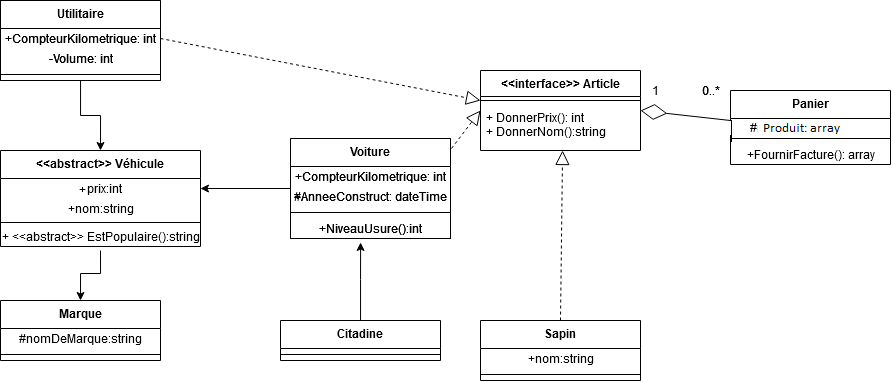

The diagram above was exported from draw.io. Its source (the exported page's mxGraphModel, read from the mxfile embedded in the PNG):
<mxGraphModel dx="1071" dy="593" grid="1" gridSize="10" guides="1" tooltips="1" connect="1" arrows="1" fold="1" page="1" pageScale="1" pageWidth="827" pageHeight="1169" math="0" shadow="0">
  <root>
    <mxCell id="0" />
    <mxCell id="1" parent="0" />
    <mxCell id="RhCnxPNr-ZEOauE7ioft-16" value="&lt;&lt;interface&gt;&gt; Article" style="swimlane;fontStyle=1;align=center;verticalAlign=top;childLayout=stackLayout;horizontal=1;startSize=26;horizontalStack=0;resizeParent=1;resizeParentMax=0;resizeLast=0;collapsible=1;marginBottom=0;" vertex="1" parent="1">
      <mxGeometry x="540" y="110" width="160" height="80" as="geometry" />
    </mxCell>
    <mxCell id="RhCnxPNr-ZEOauE7ioft-18" value="" style="line;strokeWidth=1;fillColor=none;align=left;verticalAlign=middle;spacingTop=-1;spacingLeft=3;spacingRight=3;rotatable=0;labelPosition=right;points=[];portConstraint=eastwest;" vertex="1" parent="RhCnxPNr-ZEOauE7ioft-16">
      <mxGeometry y="26" width="160" height="8" as="geometry" />
    </mxCell>
    <mxCell id="RhCnxPNr-ZEOauE7ioft-19" value="+ DonnerPrix(): int&#10;+ DonnerNom():string&#10;" style="text;strokeColor=none;fillColor=none;align=left;verticalAlign=top;spacingLeft=4;spacingRight=4;overflow=hidden;rotatable=0;points=[[0,0.5],[1,0.5]];portConstraint=eastwest;" vertex="1" parent="RhCnxPNr-ZEOauE7ioft-16">
      <mxGeometry y="34" width="160" height="46" as="geometry" />
    </mxCell>
    <mxCell id="RhCnxPNr-ZEOauE7ioft-20" value="&lt;&lt;abstract&gt;&gt; Véhicule" style="swimlane;fontStyle=1;align=center;verticalAlign=top;childLayout=stackLayout;horizontal=1;startSize=28;horizontalStack=0;resizeParent=1;resizeParentMax=0;resizeLast=0;collapsible=1;marginBottom=0;" vertex="1" parent="1">
      <mxGeometry x="60" y="190" width="200" height="96" as="geometry" />
    </mxCell>
    <mxCell id="RhCnxPNr-ZEOauE7ioft-27" value="#prix:int" style="text;html=1;align=center;verticalAlign=middle;resizable=0;points=[];autosize=1;" vertex="1" parent="RhCnxPNr-ZEOauE7ioft-20">
      <mxGeometry y="28" width="200" height="20" as="geometry" />
    </mxCell>
    <mxCell id="RhCnxPNr-ZEOauE7ioft-29" value="+nom:string" style="text;html=1;align=center;verticalAlign=middle;resizable=0;points=[];autosize=1;" vertex="1" parent="RhCnxPNr-ZEOauE7ioft-20">
      <mxGeometry y="48" width="200" height="20" as="geometry" />
    </mxCell>
    <mxCell id="RhCnxPNr-ZEOauE7ioft-21" value="" style="line;strokeWidth=1;fillColor=none;align=left;verticalAlign=middle;spacingTop=-1;spacingLeft=3;spacingRight=3;rotatable=0;labelPosition=right;points=[];portConstraint=eastwest;" vertex="1" parent="RhCnxPNr-ZEOauE7ioft-20">
      <mxGeometry y="68" width="200" height="8" as="geometry" />
    </mxCell>
    <mxCell id="RhCnxPNr-ZEOauE7ioft-23" value="&lt;div&gt;+ &amp;lt;&amp;lt;abstract&amp;gt;&amp;gt; EstPopulaire():string&lt;br&gt;&lt;/div&gt;" style="text;html=1;align=center;verticalAlign=middle;resizable=0;points=[];autosize=1;" vertex="1" parent="RhCnxPNr-ZEOauE7ioft-20">
      <mxGeometry y="76" width="200" height="20" as="geometry" />
    </mxCell>
    <mxCell id="RhCnxPNr-ZEOauE7ioft-36" style="edgeStyle=orthogonalEdgeStyle;rounded=0;orthogonalLoop=1;jettySize=auto;html=1;" edge="1" parent="1" source="RhCnxPNr-ZEOauE7ioft-24">
      <mxGeometry relative="1" as="geometry">
        <mxPoint x="260" y="228" as="targetPoint" />
      </mxGeometry>
    </mxCell>
    <mxCell id="RhCnxPNr-ZEOauE7ioft-24" value="Voiture" style="swimlane;fontStyle=1;align=center;verticalAlign=top;childLayout=stackLayout;horizontal=1;startSize=28;horizontalStack=0;resizeParent=1;resizeParentMax=0;resizeLast=0;collapsible=1;marginBottom=0;" vertex="1" parent="1">
      <mxGeometry x="350" y="178" width="160" height="100" as="geometry" />
    </mxCell>
    <mxCell id="RhCnxPNr-ZEOauE7ioft-25" value="+CompteurKilometrique: int" style="text;html=1;align=center;verticalAlign=middle;resizable=0;points=[];autosize=1;" vertex="1" parent="RhCnxPNr-ZEOauE7ioft-24">
      <mxGeometry y="28" width="160" height="20" as="geometry" />
    </mxCell>
    <mxCell id="RhCnxPNr-ZEOauE7ioft-39" value="+AnneeConstruct: dateTime" style="text;html=1;align=center;verticalAlign=middle;resizable=0;points=[];autosize=1;" vertex="1" parent="RhCnxPNr-ZEOauE7ioft-24">
      <mxGeometry y="48" width="160" height="20" as="geometry" />
    </mxCell>
    <mxCell id="RhCnxPNr-ZEOauE7ioft-26" value="" style="line;strokeWidth=1;fillColor=none;align=left;verticalAlign=middle;spacingTop=-1;spacingLeft=3;spacingRight=3;rotatable=0;labelPosition=right;points=[];portConstraint=eastwest;" vertex="1" parent="RhCnxPNr-ZEOauE7ioft-24">
      <mxGeometry y="68" width="160" height="12" as="geometry" />
    </mxCell>
    <mxCell id="RhCnxPNr-ZEOauE7ioft-38" value="+NiveauUsure():int" style="text;html=1;align=center;verticalAlign=middle;resizable=0;points=[];autosize=1;" vertex="1" parent="RhCnxPNr-ZEOauE7ioft-24">
      <mxGeometry y="80" width="160" height="20" as="geometry" />
    </mxCell>
    <mxCell id="RhCnxPNr-ZEOauE7ioft-42" style="edgeStyle=orthogonalEdgeStyle;rounded=0;orthogonalLoop=1;jettySize=auto;html=1;entryX=0.5;entryY=0;entryDx=0;entryDy=0;exitX=0.5;exitY=1.2;exitDx=0;exitDy=0;exitPerimeter=0;" edge="1" parent="1" source="RhCnxPNr-ZEOauE7ioft-23" target="RhCnxPNr-ZEOauE7ioft-30">
      <mxGeometry relative="1" as="geometry">
        <mxPoint x="80" y="310" as="sourcePoint" />
      </mxGeometry>
    </mxCell>
    <mxCell id="RhCnxPNr-ZEOauE7ioft-30" value="Marque" style="swimlane;fontStyle=1;align=center;verticalAlign=top;childLayout=stackLayout;horizontal=1;startSize=28;horizontalStack=0;resizeParent=1;resizeParentMax=0;resizeLast=0;collapsible=1;marginBottom=0;" vertex="1" parent="1">
      <mxGeometry x="60" y="340" width="160" height="60" as="geometry" />
    </mxCell>
    <mxCell id="RhCnxPNr-ZEOauE7ioft-31" value="#nomDeMarque:string" style="text;html=1;align=center;verticalAlign=middle;resizable=0;points=[];autosize=1;" vertex="1" parent="RhCnxPNr-ZEOauE7ioft-30">
      <mxGeometry y="28" width="160" height="20" as="geometry" />
    </mxCell>
    <mxCell id="RhCnxPNr-ZEOauE7ioft-32" value="" style="line;strokeWidth=1;fillColor=none;align=left;verticalAlign=middle;spacingTop=-1;spacingLeft=3;spacingRight=3;rotatable=0;labelPosition=right;points=[];portConstraint=eastwest;" vertex="1" parent="RhCnxPNr-ZEOauE7ioft-30">
      <mxGeometry y="48" width="160" height="12" as="geometry" />
    </mxCell>
    <mxCell id="RhCnxPNr-ZEOauE7ioft-41" value="" style="endArrow=block;dashed=1;endFill=0;endSize=12;html=1;exitX=1.006;exitY=0.1;exitDx=0;exitDy=0;entryX=0;entryY=0.5;entryDx=0;entryDy=0;exitPerimeter=0;" edge="1" parent="1" source="RhCnxPNr-ZEOauE7ioft-24" target="RhCnxPNr-ZEOauE7ioft-16">
      <mxGeometry width="160" relative="1" as="geometry">
        <mxPoint x="310" y="220" as="sourcePoint" />
        <mxPoint x="500" y="140" as="targetPoint" />
      </mxGeometry>
    </mxCell>
    <mxCell id="RhCnxPNr-ZEOauE7ioft-49" style="edgeStyle=orthogonalEdgeStyle;rounded=0;orthogonalLoop=1;jettySize=auto;html=1;entryX=0.438;entryY=1.2;entryDx=0;entryDy=0;entryPerimeter=0;" edge="1" parent="1" source="RhCnxPNr-ZEOauE7ioft-43" target="RhCnxPNr-ZEOauE7ioft-38">
      <mxGeometry relative="1" as="geometry" />
    </mxCell>
    <mxCell id="RhCnxPNr-ZEOauE7ioft-43" value="Citadine" style="swimlane;fontStyle=1;align=center;verticalAlign=top;childLayout=stackLayout;horizontal=1;startSize=28;horizontalStack=0;resizeParent=1;resizeParentMax=0;resizeLast=0;collapsible=1;marginBottom=0;" vertex="1" parent="1">
      <mxGeometry x="340" y="360" width="160" height="40" as="geometry" />
    </mxCell>
    <mxCell id="RhCnxPNr-ZEOauE7ioft-46" value="" style="line;strokeWidth=1;fillColor=none;align=left;verticalAlign=middle;spacingTop=-1;spacingLeft=3;spacingRight=3;rotatable=0;labelPosition=right;points=[];portConstraint=eastwest;" vertex="1" parent="RhCnxPNr-ZEOauE7ioft-43">
      <mxGeometry y="28" width="160" height="12" as="geometry" />
    </mxCell>
    <mxCell id="RhCnxPNr-ZEOauE7ioft-50" value="Voiture" style="swimlane;fontStyle=1;align=center;verticalAlign=top;childLayout=stackLayout;horizontal=1;startSize=28;horizontalStack=0;resizeParent=1;resizeParentMax=0;resizeLast=0;collapsible=1;marginBottom=0;" vertex="1" parent="1">
      <mxGeometry x="350" y="178" width="160" height="100" as="geometry" />
    </mxCell>
    <mxCell id="RhCnxPNr-ZEOauE7ioft-51" value="+CompteurKilometrique: int" style="text;html=1;align=center;verticalAlign=middle;resizable=0;points=[];autosize=1;" vertex="1" parent="RhCnxPNr-ZEOauE7ioft-50">
      <mxGeometry y="28" width="160" height="20" as="geometry" />
    </mxCell>
    <mxCell id="RhCnxPNr-ZEOauE7ioft-52" value="#AnneeConstruct: dateTime" style="text;html=1;align=center;verticalAlign=middle;resizable=0;points=[];autosize=1;" vertex="1" parent="RhCnxPNr-ZEOauE7ioft-50">
      <mxGeometry y="48" width="160" height="20" as="geometry" />
    </mxCell>
    <mxCell id="RhCnxPNr-ZEOauE7ioft-53" value="" style="line;strokeWidth=1;fillColor=none;align=left;verticalAlign=middle;spacingTop=-1;spacingLeft=3;spacingRight=3;rotatable=0;labelPosition=right;points=[];portConstraint=eastwest;" vertex="1" parent="RhCnxPNr-ZEOauE7ioft-50">
      <mxGeometry y="68" width="160" height="12" as="geometry" />
    </mxCell>
    <mxCell id="RhCnxPNr-ZEOauE7ioft-54" value="+NiveauUsure():int" style="text;html=1;align=center;verticalAlign=middle;resizable=0;points=[];autosize=1;" vertex="1" parent="RhCnxPNr-ZEOauE7ioft-50">
      <mxGeometry y="80" width="160" height="20" as="geometry" />
    </mxCell>
    <mxCell id="RhCnxPNr-ZEOauE7ioft-60" style="edgeStyle=orthogonalEdgeStyle;rounded=0;orthogonalLoop=1;jettySize=auto;html=1;entryX=0.5;entryY=0;entryDx=0;entryDy=0;" edge="1" parent="1" source="RhCnxPNr-ZEOauE7ioft-55" target="RhCnxPNr-ZEOauE7ioft-20">
      <mxGeometry relative="1" as="geometry" />
    </mxCell>
    <mxCell id="RhCnxPNr-ZEOauE7ioft-55" value="Utilitaire" style="swimlane;fontStyle=1;align=center;verticalAlign=top;childLayout=stackLayout;horizontal=1;startSize=28;horizontalStack=0;resizeParent=1;resizeParentMax=0;resizeLast=0;collapsible=1;marginBottom=0;" vertex="1" parent="1">
      <mxGeometry x="60" y="40" width="160" height="80" as="geometry" />
    </mxCell>
    <mxCell id="RhCnxPNr-ZEOauE7ioft-58" value="+CompteurKilometrique: int" style="text;html=1;align=center;verticalAlign=middle;resizable=0;points=[];autosize=1;" vertex="1" parent="RhCnxPNr-ZEOauE7ioft-55">
      <mxGeometry y="28" width="160" height="20" as="geometry" />
    </mxCell>
    <mxCell id="RhCnxPNr-ZEOauE7ioft-59" value="-Volume: int" style="text;html=1;align=center;verticalAlign=middle;resizable=0;points=[];autosize=1;" vertex="1" parent="RhCnxPNr-ZEOauE7ioft-55">
      <mxGeometry y="48" width="160" height="20" as="geometry" />
    </mxCell>
    <mxCell id="RhCnxPNr-ZEOauE7ioft-56" value="" style="line;strokeWidth=1;fillColor=none;align=left;verticalAlign=middle;spacingTop=-1;spacingLeft=3;spacingRight=3;rotatable=0;labelPosition=right;points=[];portConstraint=eastwest;" vertex="1" parent="RhCnxPNr-ZEOauE7ioft-55">
      <mxGeometry y="68" width="160" height="12" as="geometry" />
    </mxCell>
    <mxCell id="RhCnxPNr-ZEOauE7ioft-61" value="" style="endArrow=block;dashed=1;endFill=0;endSize=12;html=1;exitX=1.006;exitY=0.1;exitDx=0;exitDy=0;exitPerimeter=0;" edge="1" parent="1">
      <mxGeometry width="160" relative="1" as="geometry">
        <mxPoint x="220.00000000000006" y="78" as="sourcePoint" />
        <mxPoint x="540" y="140" as="targetPoint" />
      </mxGeometry>
    </mxCell>
    <mxCell id="RhCnxPNr-ZEOauE7ioft-62" value="Utilitaire" style="swimlane;fontStyle=1;align=center;verticalAlign=top;childLayout=stackLayout;horizontal=1;startSize=28;horizontalStack=0;resizeParent=1;resizeParentMax=0;resizeLast=0;collapsible=1;marginBottom=0;" vertex="1" parent="1">
      <mxGeometry x="60" y="40" width="160" height="80" as="geometry" />
    </mxCell>
    <mxCell id="RhCnxPNr-ZEOauE7ioft-63" value="+CompteurKilometrique: int" style="text;html=1;align=center;verticalAlign=middle;resizable=0;points=[];autosize=1;" vertex="1" parent="RhCnxPNr-ZEOauE7ioft-62">
      <mxGeometry y="28" width="160" height="20" as="geometry" />
    </mxCell>
    <mxCell id="RhCnxPNr-ZEOauE7ioft-64" value="-Volume: int" style="text;html=1;align=center;verticalAlign=middle;resizable=0;points=[];autosize=1;" vertex="1" parent="RhCnxPNr-ZEOauE7ioft-62">
      <mxGeometry y="48" width="160" height="20" as="geometry" />
    </mxCell>
    <mxCell id="RhCnxPNr-ZEOauE7ioft-65" value="" style="line;strokeWidth=1;fillColor=none;align=left;verticalAlign=middle;spacingTop=-1;spacingLeft=3;spacingRight=3;rotatable=0;labelPosition=right;points=[];portConstraint=eastwest;" vertex="1" parent="RhCnxPNr-ZEOauE7ioft-62">
      <mxGeometry y="68" width="160" height="12" as="geometry" />
    </mxCell>
    <mxCell id="RhCnxPNr-ZEOauE7ioft-66" value="Sapin" style="swimlane;fontStyle=1;align=center;verticalAlign=top;childLayout=stackLayout;horizontal=1;startSize=28;horizontalStack=0;resizeParent=1;resizeParentMax=0;resizeLast=0;collapsible=1;marginBottom=0;" vertex="1" parent="1">
      <mxGeometry x="540" y="360" width="160" height="60" as="geometry" />
    </mxCell>
    <mxCell id="RhCnxPNr-ZEOauE7ioft-79" value="+nom:string" style="text;html=1;align=center;verticalAlign=middle;resizable=0;points=[];autosize=1;" vertex="1" parent="RhCnxPNr-ZEOauE7ioft-66">
      <mxGeometry y="28" width="160" height="20" as="geometry" />
    </mxCell>
    <mxCell id="RhCnxPNr-ZEOauE7ioft-67" value="" style="line;strokeWidth=1;fillColor=none;align=left;verticalAlign=middle;spacingTop=-1;spacingLeft=3;spacingRight=3;rotatable=0;labelPosition=right;points=[];portConstraint=eastwest;" vertex="1" parent="RhCnxPNr-ZEOauE7ioft-66">
      <mxGeometry y="48" width="160" height="12" as="geometry" />
    </mxCell>
    <mxCell id="RhCnxPNr-ZEOauE7ioft-69" value="" style="endArrow=block;dashed=1;endFill=0;endSize=12;html=1;exitX=0.5;exitY=0;exitDx=0;exitDy=0;entryX=0.513;entryY=1;entryDx=0;entryDy=0;entryPerimeter=0;" edge="1" parent="1" source="RhCnxPNr-ZEOauE7ioft-66" target="RhCnxPNr-ZEOauE7ioft-19">
      <mxGeometry width="160" relative="1" as="geometry">
        <mxPoint x="689.5" y="268" as="sourcePoint" />
        <mxPoint x="689.5" y="188" as="targetPoint" />
      </mxGeometry>
    </mxCell>
    <mxCell id="RhCnxPNr-ZEOauE7ioft-70" value="Panier" style="swimlane;fontStyle=1;align=center;verticalAlign=top;childLayout=stackLayout;horizontal=1;startSize=28;horizontalStack=0;resizeParent=1;resizeParentMax=0;resizeLast=0;collapsible=1;marginBottom=0;" vertex="1" parent="1">
      <mxGeometry x="790" y="130" width="160" height="60" as="geometry" />
    </mxCell>
    <mxCell id="RhCnxPNr-ZEOauE7ioft-71" value="" style="line;strokeWidth=1;fillColor=none;align=left;verticalAlign=middle;spacingTop=-1;spacingLeft=3;spacingRight=3;rotatable=0;labelPosition=right;points=[];portConstraint=eastwest;" vertex="1" parent="RhCnxPNr-ZEOauE7ioft-70">
      <mxGeometry y="28" width="160" height="12" as="geometry" />
    </mxCell>
    <mxCell id="RhCnxPNr-ZEOauE7ioft-78" value="+FournirFacture(): array" style="text;html=1;align=center;verticalAlign=middle;resizable=0;points=[];autosize=1;" vertex="1" parent="RhCnxPNr-ZEOauE7ioft-70">
      <mxGeometry y="40" width="160" height="20" as="geometry" />
    </mxCell>
    <mxCell id="RhCnxPNr-ZEOauE7ioft-72" value="" style="endArrow=diamondThin;endFill=0;endSize=24;html=1;exitX=0;exitY=0.5;exitDx=0;exitDy=0;" edge="1" parent="1" source="RhCnxPNr-ZEOauE7ioft-70">
      <mxGeometry width="160" relative="1" as="geometry">
        <mxPoint x="790" y="140" as="sourcePoint" />
        <mxPoint x="700" y="150" as="targetPoint" />
      </mxGeometry>
    </mxCell>
    <mxCell id="RhCnxPNr-ZEOauE7ioft-73" value="0..*" style="text;html=1;align=center;verticalAlign=middle;resizable=0;points=[];autosize=1;" vertex="1" parent="1">
      <mxGeometry x="755" y="120" width="30" height="20" as="geometry" />
    </mxCell>
    <mxCell id="RhCnxPNr-ZEOauE7ioft-74" value="0..*" style="text;html=1;align=center;verticalAlign=middle;resizable=0;points=[];autosize=1;" vertex="1" parent="1">
      <mxGeometry x="755" y="120" width="30" height="20" as="geometry" />
    </mxCell>
    <mxCell id="RhCnxPNr-ZEOauE7ioft-77" value="1" style="text;html=1;align=center;verticalAlign=middle;resizable=0;points=[];autosize=1;" vertex="1" parent="1">
      <mxGeometry x="705" y="120" width="20" height="20" as="geometry" />
    </mxCell>
  </root>
</mxGraphModel>